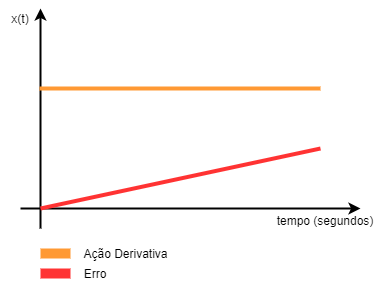

The diagram above was exported from draw.io. Its source (the exported page's mxGraphModel, read from the mxfile embedded in the PNG):
<mxGraphModel dx="1024" dy="592" grid="1" gridSize="10" guides="1" tooltips="1" connect="1" arrows="1" fold="1" page="1" pageScale="1" pageWidth="827" pageHeight="1169" math="0" shadow="0">
  <root>
    <mxCell id="BfgRrSkH_hTOQNIQhpuO-0" />
    <mxCell id="BfgRrSkH_hTOQNIQhpuO-1" parent="BfgRrSkH_hTOQNIQhpuO-0" />
    <mxCell id="BfgRrSkH_hTOQNIQhpuO-2" value="" style="endArrow=classic;html=1;strokeWidth=2;" edge="1" parent="BfgRrSkH_hTOQNIQhpuO-1">
      <mxGeometry width="50" height="50" relative="1" as="geometry">
        <mxPoint x="120" y="300" as="sourcePoint" />
        <mxPoint x="120" y="80" as="targetPoint" />
      </mxGeometry>
    </mxCell>
    <mxCell id="BfgRrSkH_hTOQNIQhpuO-3" value="" style="endArrow=classic;html=1;strokeWidth=2;" edge="1" parent="BfgRrSkH_hTOQNIQhpuO-1">
      <mxGeometry width="50" height="50" relative="1" as="geometry">
        <mxPoint x="100" y="280" as="sourcePoint" />
        <mxPoint x="440" y="280" as="targetPoint" />
      </mxGeometry>
    </mxCell>
    <mxCell id="BfgRrSkH_hTOQNIQhpuO-4" value="tempo (segundos)" style="text;html=1;strokeColor=none;fillColor=none;align=center;verticalAlign=middle;whiteSpace=wrap;rounded=0;" vertex="1" parent="BfgRrSkH_hTOQNIQhpuO-1">
      <mxGeometry x="343" y="282" width="124" height="20" as="geometry" />
    </mxCell>
    <mxCell id="BfgRrSkH_hTOQNIQhpuO-5" value="x(t)" style="text;html=1;strokeColor=none;fillColor=none;align=center;verticalAlign=middle;whiteSpace=wrap;rounded=0;" vertex="1" parent="BfgRrSkH_hTOQNIQhpuO-1">
      <mxGeometry x="80" y="80" width="40" height="20" as="geometry" />
    </mxCell>
    <mxCell id="BfgRrSkH_hTOQNIQhpuO-6" value="" style="endArrow=none;html=1;strokeWidth=4;strokeColor=#FF9933;" edge="1" parent="BfgRrSkH_hTOQNIQhpuO-1">
      <mxGeometry width="50" height="50" relative="1" as="geometry">
        <mxPoint x="119" y="160" as="sourcePoint" />
        <mxPoint x="400" y="160" as="targetPoint" />
      </mxGeometry>
    </mxCell>
    <mxCell id="BfgRrSkH_hTOQNIQhpuO-9" value="" style="endArrow=none;html=1;strokeColor=#FF3333;strokeWidth=4;" edge="1" parent="BfgRrSkH_hTOQNIQhpuO-1">
      <mxGeometry width="50" height="50" relative="1" as="geometry">
        <mxPoint x="120" y="280" as="sourcePoint" />
        <mxPoint x="400" y="220" as="targetPoint" />
      </mxGeometry>
    </mxCell>
    <mxCell id="BfgRrSkH_hTOQNIQhpuO-12" value="" style="rounded=0;whiteSpace=wrap;html=1;strokeColor=none;fillColor=#FF9933;" vertex="1" parent="BfgRrSkH_hTOQNIQhpuO-1">
      <mxGeometry x="120" y="320" width="30" height="10" as="geometry" />
    </mxCell>
    <mxCell id="BfgRrSkH_hTOQNIQhpuO-13" value="" style="rounded=0;whiteSpace=wrap;html=1;strokeColor=none;fillColor=#FF3333;" vertex="1" parent="BfgRrSkH_hTOQNIQhpuO-1">
      <mxGeometry x="120" y="340" width="30" height="10" as="geometry" />
    </mxCell>
    <mxCell id="BfgRrSkH_hTOQNIQhpuO-14" value="Ação Derivativa" style="text;html=1;strokeColor=none;fillColor=none;align=center;verticalAlign=middle;whiteSpace=wrap;rounded=0;" vertex="1" parent="BfgRrSkH_hTOQNIQhpuO-1">
      <mxGeometry x="156" y="315" width="99" height="20" as="geometry" />
    </mxCell>
    <mxCell id="BfgRrSkH_hTOQNIQhpuO-15" value="Erro" style="text;html=1;strokeColor=none;fillColor=none;align=center;verticalAlign=middle;whiteSpace=wrap;rounded=0;" vertex="1" parent="BfgRrSkH_hTOQNIQhpuO-1">
      <mxGeometry x="160" y="335" width="30" height="20" as="geometry" />
    </mxCell>
  </root>
</mxGraphModel>